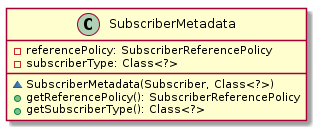

The diagram above was rendered by PlantUML. Its source (embedded in the PNG):
@startuml

    class SubscriberMetadata {
        -referencePolicy: SubscriberReferencePolicy
        -subscriberType: Class<?>
        ~SubscriberMetadata(Subscriber, Class<?>)
        +getReferencePolicy(): SubscriberReferencePolicy
        +getSubscriberType(): Class<?>
    }

@enduml